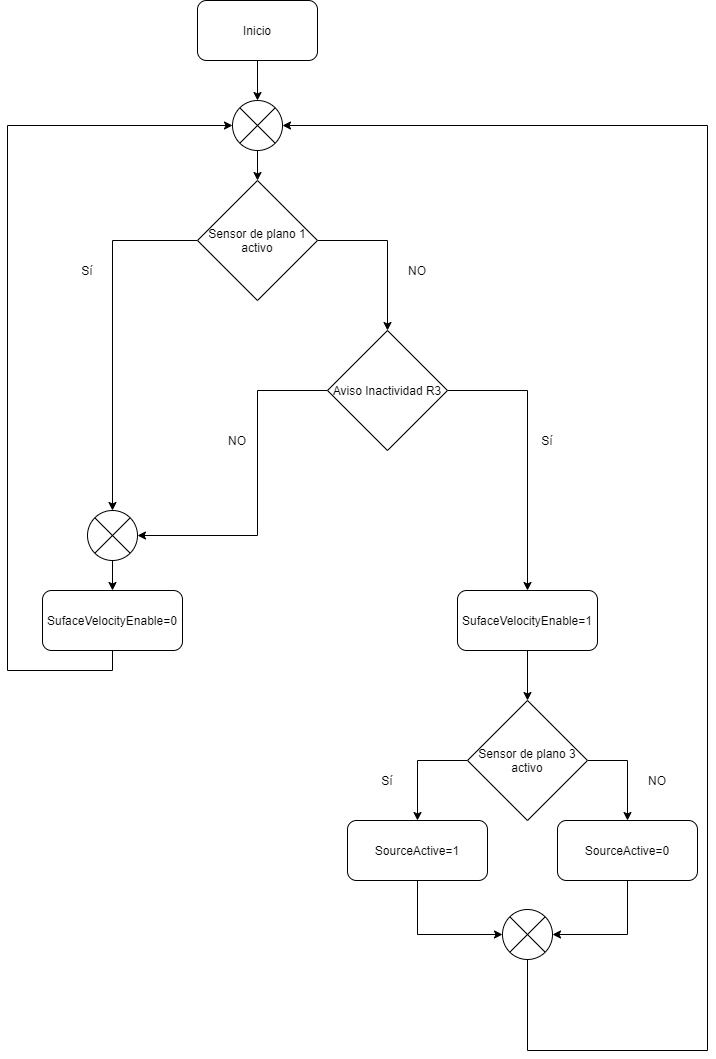

The diagram above was exported from draw.io. Its source (the exported page's mxGraphModel, read from the mxfile embedded in the PNG):
<mxGraphModel dx="868" dy="434" grid="1" gridSize="10" guides="1" tooltips="1" connect="1" arrows="1" fold="1" page="1" pageScale="1" pageWidth="827" pageHeight="1169" math="0" shadow="0">
  <root>
    <mxCell id="WIyWlLk6GJQsqaUBKTNV-0" />
    <mxCell id="WIyWlLk6GJQsqaUBKTNV-1" parent="WIyWlLk6GJQsqaUBKTNV-0" />
    <mxCell id="pUnBLRkr-t3wEjsQJ4a--0" style="edgeStyle=orthogonalEdgeStyle;rounded=0;orthogonalLoop=1;jettySize=auto;html=1;exitX=0.5;exitY=1;exitDx=0;exitDy=0;entryX=0.5;entryY=0;entryDx=0;entryDy=0;" edge="1" parent="WIyWlLk6GJQsqaUBKTNV-1" source="pUnBLRkr-t3wEjsQJ4a--1" target="pUnBLRkr-t3wEjsQJ4a--10">
      <mxGeometry relative="1" as="geometry" />
    </mxCell>
    <mxCell id="pUnBLRkr-t3wEjsQJ4a--1" value="Inicio" style="rounded=1;whiteSpace=wrap;html=1;" vertex="1" parent="WIyWlLk6GJQsqaUBKTNV-1">
      <mxGeometry x="240" y="120" width="120" height="60" as="geometry" />
    </mxCell>
    <mxCell id="pUnBLRkr-t3wEjsQJ4a--2" style="edgeStyle=orthogonalEdgeStyle;rounded=0;orthogonalLoop=1;jettySize=auto;html=1;exitX=0;exitY=0.5;exitDx=0;exitDy=0;entryX=0.5;entryY=0;entryDx=0;entryDy=0;" edge="1" parent="WIyWlLk6GJQsqaUBKTNV-1" source="pUnBLRkr-t3wEjsQJ4a--4" target="pUnBLRkr-t3wEjsQJ4a--27">
      <mxGeometry relative="1" as="geometry" />
    </mxCell>
    <mxCell id="pUnBLRkr-t3wEjsQJ4a--3" style="edgeStyle=orthogonalEdgeStyle;rounded=0;orthogonalLoop=1;jettySize=auto;html=1;exitX=1;exitY=0.5;exitDx=0;exitDy=0;entryX=0.5;entryY=0;entryDx=0;entryDy=0;" edge="1" parent="WIyWlLk6GJQsqaUBKTNV-1" source="pUnBLRkr-t3wEjsQJ4a--4" target="pUnBLRkr-t3wEjsQJ4a--13">
      <mxGeometry relative="1" as="geometry">
        <mxPoint x="430" y="450" as="targetPoint" />
      </mxGeometry>
    </mxCell>
    <mxCell id="pUnBLRkr-t3wEjsQJ4a--4" value="Sensor de plano 1 activo" style="rhombus;whiteSpace=wrap;html=1;" vertex="1" parent="WIyWlLk6GJQsqaUBKTNV-1">
      <mxGeometry x="240" y="300" width="120" height="120" as="geometry" />
    </mxCell>
    <mxCell id="pUnBLRkr-t3wEjsQJ4a--29" style="edgeStyle=orthogonalEdgeStyle;rounded=0;orthogonalLoop=1;jettySize=auto;html=1;exitX=0.5;exitY=1;exitDx=0;exitDy=0;entryX=0;entryY=0.5;entryDx=0;entryDy=0;" edge="1" parent="WIyWlLk6GJQsqaUBKTNV-1" source="pUnBLRkr-t3wEjsQJ4a--8" target="pUnBLRkr-t3wEjsQJ4a--10">
      <mxGeometry relative="1" as="geometry">
        <Array as="points">
          <mxPoint x="155" y="790" />
          <mxPoint x="50" y="790" />
          <mxPoint x="50" y="245" />
        </Array>
      </mxGeometry>
    </mxCell>
    <mxCell id="pUnBLRkr-t3wEjsQJ4a--8" value="SufaceVelocityEnable=0" style="rounded=1;whiteSpace=wrap;html=1;" vertex="1" parent="WIyWlLk6GJQsqaUBKTNV-1">
      <mxGeometry x="85" y="710" width="140" height="60" as="geometry" />
    </mxCell>
    <mxCell id="pUnBLRkr-t3wEjsQJ4a--9" style="edgeStyle=orthogonalEdgeStyle;rounded=0;orthogonalLoop=1;jettySize=auto;html=1;exitX=0.5;exitY=1;exitDx=0;exitDy=0;entryX=0.5;entryY=0;entryDx=0;entryDy=0;" edge="1" parent="WIyWlLk6GJQsqaUBKTNV-1" source="pUnBLRkr-t3wEjsQJ4a--10" target="pUnBLRkr-t3wEjsQJ4a--4">
      <mxGeometry relative="1" as="geometry" />
    </mxCell>
    <mxCell id="pUnBLRkr-t3wEjsQJ4a--10" value="" style="shape=sumEllipse;perimeter=ellipsePerimeter;whiteSpace=wrap;html=1;backgroundOutline=1;" vertex="1" parent="WIyWlLk6GJQsqaUBKTNV-1">
      <mxGeometry x="275" y="220" width="50" height="50" as="geometry" />
    </mxCell>
    <mxCell id="pUnBLRkr-t3wEjsQJ4a--11" style="edgeStyle=orthogonalEdgeStyle;rounded=0;orthogonalLoop=1;jettySize=auto;html=1;exitX=1;exitY=0.5;exitDx=0;exitDy=0;entryX=0.5;entryY=0;entryDx=0;entryDy=0;" edge="1" parent="WIyWlLk6GJQsqaUBKTNV-1" source="pUnBLRkr-t3wEjsQJ4a--13" target="pUnBLRkr-t3wEjsQJ4a--24">
      <mxGeometry relative="1" as="geometry">
        <mxPoint x="570" y="560" as="targetPoint" />
        <Array as="points">
          <mxPoint x="570" y="510" />
          <mxPoint x="570" y="710" />
        </Array>
      </mxGeometry>
    </mxCell>
    <mxCell id="pUnBLRkr-t3wEjsQJ4a--12" style="edgeStyle=orthogonalEdgeStyle;rounded=0;orthogonalLoop=1;jettySize=auto;html=1;exitX=0;exitY=0.5;exitDx=0;exitDy=0;entryX=1;entryY=0.5;entryDx=0;entryDy=0;" edge="1" parent="WIyWlLk6GJQsqaUBKTNV-1" source="pUnBLRkr-t3wEjsQJ4a--13" target="pUnBLRkr-t3wEjsQJ4a--27">
      <mxGeometry relative="1" as="geometry">
        <Array as="points">
          <mxPoint x="300" y="510" />
          <mxPoint x="300" y="655" />
        </Array>
        <mxPoint x="300" y="700" as="targetPoint" />
      </mxGeometry>
    </mxCell>
    <mxCell id="pUnBLRkr-t3wEjsQJ4a--13" value="Aviso Inactividad R3" style="rhombus;whiteSpace=wrap;html=1;" vertex="1" parent="WIyWlLk6GJQsqaUBKTNV-1">
      <mxGeometry x="370" y="450" width="120" height="120" as="geometry" />
    </mxCell>
    <mxCell id="pUnBLRkr-t3wEjsQJ4a--16" style="edgeStyle=orthogonalEdgeStyle;rounded=0;orthogonalLoop=1;jettySize=auto;html=1;exitX=0.5;exitY=1;exitDx=0;exitDy=0;entryX=1;entryY=0.5;entryDx=0;entryDy=0;" edge="1" parent="WIyWlLk6GJQsqaUBKTNV-1" source="pUnBLRkr-t3wEjsQJ4a--17" target="pUnBLRkr-t3wEjsQJ4a--19">
      <mxGeometry relative="1" as="geometry" />
    </mxCell>
    <mxCell id="pUnBLRkr-t3wEjsQJ4a--17" value="SourceActive=0" style="rounded=1;whiteSpace=wrap;html=1;" vertex="1" parent="WIyWlLk6GJQsqaUBKTNV-1">
      <mxGeometry x="600" y="940" width="140" height="60" as="geometry" />
    </mxCell>
    <mxCell id="pUnBLRkr-t3wEjsQJ4a--18" style="edgeStyle=orthogonalEdgeStyle;rounded=0;orthogonalLoop=1;jettySize=auto;html=1;exitX=0.5;exitY=1;exitDx=0;exitDy=0;entryX=1;entryY=0.5;entryDx=0;entryDy=0;" edge="1" parent="WIyWlLk6GJQsqaUBKTNV-1" source="pUnBLRkr-t3wEjsQJ4a--19" target="pUnBLRkr-t3wEjsQJ4a--10">
      <mxGeometry relative="1" as="geometry">
        <Array as="points">
          <mxPoint x="570" y="1170" />
          <mxPoint x="750" y="1170" />
          <mxPoint x="750" y="245" />
        </Array>
      </mxGeometry>
    </mxCell>
    <mxCell id="pUnBLRkr-t3wEjsQJ4a--19" value="" style="shape=sumEllipse;perimeter=ellipsePerimeter;whiteSpace=wrap;html=1;backgroundOutline=1;" vertex="1" parent="WIyWlLk6GJQsqaUBKTNV-1">
      <mxGeometry x="545" y="1029" width="50" height="50" as="geometry" />
    </mxCell>
    <mxCell id="pUnBLRkr-t3wEjsQJ4a--20" value="Sí" style="text;html=1;strokeColor=none;fillColor=none;align=center;verticalAlign=middle;whiteSpace=wrap;rounded=0;" vertex="1" parent="WIyWlLk6GJQsqaUBKTNV-1">
      <mxGeometry x="110" y="380" width="40" height="20" as="geometry" />
    </mxCell>
    <mxCell id="pUnBLRkr-t3wEjsQJ4a--21" value="Sí" style="text;html=1;strokeColor=none;fillColor=none;align=center;verticalAlign=middle;whiteSpace=wrap;rounded=0;" vertex="1" parent="WIyWlLk6GJQsqaUBKTNV-1">
      <mxGeometry x="570" y="550" width="40" height="20" as="geometry" />
    </mxCell>
    <mxCell id="pUnBLRkr-t3wEjsQJ4a--22" value="NO" style="text;html=1;strokeColor=none;fillColor=none;align=center;verticalAlign=middle;whiteSpace=wrap;rounded=0;" vertex="1" parent="WIyWlLk6GJQsqaUBKTNV-1">
      <mxGeometry x="440" y="380" width="40" height="20" as="geometry" />
    </mxCell>
    <mxCell id="pUnBLRkr-t3wEjsQJ4a--23" value="NO" style="text;html=1;strokeColor=none;fillColor=none;align=center;verticalAlign=middle;whiteSpace=wrap;rounded=0;" vertex="1" parent="WIyWlLk6GJQsqaUBKTNV-1">
      <mxGeometry x="260" y="550" width="40" height="20" as="geometry" />
    </mxCell>
    <mxCell id="pUnBLRkr-t3wEjsQJ4a--32" style="edgeStyle=orthogonalEdgeStyle;rounded=0;orthogonalLoop=1;jettySize=auto;html=1;exitX=0.5;exitY=1;exitDx=0;exitDy=0;entryX=0.5;entryY=0;entryDx=0;entryDy=0;" edge="1" parent="WIyWlLk6GJQsqaUBKTNV-1" source="pUnBLRkr-t3wEjsQJ4a--24" target="pUnBLRkr-t3wEjsQJ4a--31">
      <mxGeometry relative="1" as="geometry" />
    </mxCell>
    <mxCell id="pUnBLRkr-t3wEjsQJ4a--24" value="SufaceVelocityEnable=1" style="rounded=1;whiteSpace=wrap;html=1;" vertex="1" parent="WIyWlLk6GJQsqaUBKTNV-1">
      <mxGeometry x="500" y="710" width="140" height="60" as="geometry" />
    </mxCell>
    <mxCell id="pUnBLRkr-t3wEjsQJ4a--35" style="edgeStyle=orthogonalEdgeStyle;rounded=0;orthogonalLoop=1;jettySize=auto;html=1;exitX=0.5;exitY=1;exitDx=0;exitDy=0;entryX=0;entryY=0.5;entryDx=0;entryDy=0;" edge="1" parent="WIyWlLk6GJQsqaUBKTNV-1" source="pUnBLRkr-t3wEjsQJ4a--26" target="pUnBLRkr-t3wEjsQJ4a--19">
      <mxGeometry relative="1" as="geometry" />
    </mxCell>
    <mxCell id="pUnBLRkr-t3wEjsQJ4a--26" value="SourceActive=1" style="rounded=1;whiteSpace=wrap;html=1;" vertex="1" parent="WIyWlLk6GJQsqaUBKTNV-1">
      <mxGeometry x="390" y="940" width="140" height="60" as="geometry" />
    </mxCell>
    <mxCell id="pUnBLRkr-t3wEjsQJ4a--28" style="edgeStyle=orthogonalEdgeStyle;rounded=0;orthogonalLoop=1;jettySize=auto;html=1;exitX=0.5;exitY=1;exitDx=0;exitDy=0;entryX=0.5;entryY=0;entryDx=0;entryDy=0;" edge="1" parent="WIyWlLk6GJQsqaUBKTNV-1" source="pUnBLRkr-t3wEjsQJ4a--27" target="pUnBLRkr-t3wEjsQJ4a--8">
      <mxGeometry relative="1" as="geometry" />
    </mxCell>
    <mxCell id="pUnBLRkr-t3wEjsQJ4a--27" value="" style="shape=sumEllipse;perimeter=ellipsePerimeter;whiteSpace=wrap;html=1;backgroundOutline=1;" vertex="1" parent="WIyWlLk6GJQsqaUBKTNV-1">
      <mxGeometry x="130" y="630" width="50" height="50" as="geometry" />
    </mxCell>
    <mxCell id="pUnBLRkr-t3wEjsQJ4a--33" style="edgeStyle=orthogonalEdgeStyle;rounded=0;orthogonalLoop=1;jettySize=auto;html=1;exitX=1;exitY=0.5;exitDx=0;exitDy=0;entryX=0.5;entryY=0;entryDx=0;entryDy=0;" edge="1" parent="WIyWlLk6GJQsqaUBKTNV-1" source="pUnBLRkr-t3wEjsQJ4a--31" target="pUnBLRkr-t3wEjsQJ4a--17">
      <mxGeometry relative="1" as="geometry" />
    </mxCell>
    <mxCell id="pUnBLRkr-t3wEjsQJ4a--34" style="edgeStyle=orthogonalEdgeStyle;rounded=0;orthogonalLoop=1;jettySize=auto;html=1;exitX=0;exitY=0.5;exitDx=0;exitDy=0;entryX=0.5;entryY=0;entryDx=0;entryDy=0;" edge="1" parent="WIyWlLk6GJQsqaUBKTNV-1" source="pUnBLRkr-t3wEjsQJ4a--31" target="pUnBLRkr-t3wEjsQJ4a--26">
      <mxGeometry relative="1" as="geometry" />
    </mxCell>
    <mxCell id="pUnBLRkr-t3wEjsQJ4a--31" value="Sensor de plano 3 activo" style="rhombus;whiteSpace=wrap;html=1;" vertex="1" parent="WIyWlLk6GJQsqaUBKTNV-1">
      <mxGeometry x="510" y="820" width="120" height="120" as="geometry" />
    </mxCell>
    <mxCell id="pUnBLRkr-t3wEjsQJ4a--36" value="Sí" style="text;html=1;strokeColor=none;fillColor=none;align=center;verticalAlign=middle;whiteSpace=wrap;rounded=0;" vertex="1" parent="WIyWlLk6GJQsqaUBKTNV-1">
      <mxGeometry x="410" y="890" width="40" height="20" as="geometry" />
    </mxCell>
    <mxCell id="pUnBLRkr-t3wEjsQJ4a--37" value="NO" style="text;html=1;strokeColor=none;fillColor=none;align=center;verticalAlign=middle;whiteSpace=wrap;rounded=0;" vertex="1" parent="WIyWlLk6GJQsqaUBKTNV-1">
      <mxGeometry x="680" y="890" width="40" height="20" as="geometry" />
    </mxCell>
  </root>
</mxGraphModel>